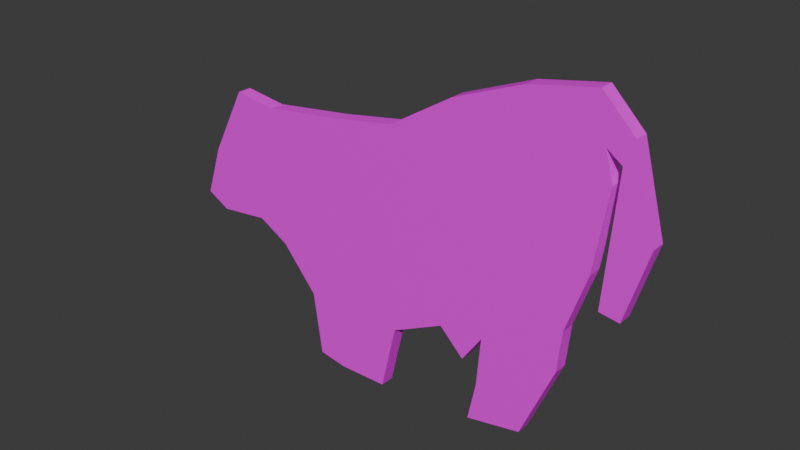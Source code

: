 # Source: poop_ko.blend  (saved by Blender 4.5.90; exported with 4.5.12 LTS)
import bpy
from mathutils import Matrix  # noqa: F401  (used for matrix-valued properties, if any)

bpy.ops.wm.read_factory_settings(use_empty=True)
scene = bpy.context.scene
scene.name = 'Scene'

# ---- images (referenced by path relative to the original .blend; pixels are not part of the script)
import os
ASSET_DIR = os.environ.get("B2B_ASSET_DIR", "")  # directory of the original .blend (textures are referenced by path, not embedded)
HERE = os.path.dirname(os.path.abspath(__file__))  # packed textures are extracted next to this script under _unpacked/

def load_image(name, relpath, width, height, colorspace="sRGB"):
    """Load a texture the original file referenced (path relative to the .blend, or extracted next to this script)."""
    p = next((c for c in (os.path.join(HERE, relpath), os.path.join(ASSET_DIR, relpath)) if relpath and os.path.exists(c)), "")
    if p:
        img = bpy.data.images.load(p, check_existing=True)
        img.name = name
    else:  # same state as the original file: an image datablock whose file is absent (Cycles renders it pink)
        img = bpy.data.images.new(name, width, height)
        img.source = "FILE"
        img.filepath = "//" + (relpath or name)
    img.colorspace_settings.name = colorspace
    return img
img_ko_png = load_image('ko.png', 'ko.png', 1024, 1024, 'sRGB')
img_pap_png = load_image('pap.png', 'pap.png', 1024, 1024, 'sRGB')

# ---- materials (node trees are filled in below, after node groups)
mat_material_001 = bpy.data.materials.new('Material.001')
mat_material_002 = bpy.data.materials.new('Material.002')

# ---- material node trees
mat_material_001.use_nodes = True; mat_material_001.node_tree.nodes.clear()
_N = mat_material_001.node_tree.nodes; _L = mat_material_001.node_tree.links
n0 = _N.new('ShaderNodeBsdfPrincipled'); n0.name = 'Principled BSDF'; n0.location = (-200, 100)
n1 = _N.new('ShaderNodeOutputMaterial'); n1.name = 'Material Output'; n1.location = (200, 100)
n2 = _N.new('ShaderNodeTexImage'); n2.name = 'Image Texture'; n2.location = (-490, 80)
n2.image = img_ko_png
_L.new(n0.outputs[0], n1.inputs[0])
_L.new(n2.outputs[0], n0.inputs[0])
n1.is_active_output = True
mat_material_002.use_nodes = True; mat_material_002.node_tree.nodes.clear()
_N = mat_material_002.node_tree.nodes; _L = mat_material_002.node_tree.links
n0 = _N.new('ShaderNodeBsdfPrincipled'); n0.name = 'Principled BSDF'; n0.location = (-200, 100)
n1 = _N.new('ShaderNodeOutputMaterial'); n1.name = 'Material Output'; n1.location = (200, 100)
n2 = _N.new('ShaderNodeTexImage'); n2.name = 'Image Texture'; n2.location = (-490, 80)
n2.image = img_pap_png
_L.new(n0.outputs[0], n1.inputs[0])
_L.new(n2.outputs[0], n0.inputs[0])
n1.is_active_output = True

# ---- world
world_world = bpy.data.worlds.new('World'); scene.world = world_world
world_world.use_nodes = True; world_world.node_tree.nodes.clear()
_N = world_world.node_tree.nodes; _L = world_world.node_tree.links
n0 = _N.new('ShaderNodeOutputWorld'); n0.name = 'World Output'; n0.location = (200, 100)
n1 = _N.new('ShaderNodeBackground'); n1.name = 'Background'; n1.location = (-200, 100)
n1.inputs[0].default_value = (0.05088, 0.05088, 0.05088, 1.0)
_L.new(n1.outputs[0], n0.inputs[0])
n0.is_active_output = True
world_world.color = (0.05088, 0.05088, 0.05088)
world_world.sun_shadow_jitter_overblur = 0.0

# ---- meshes
me_plane = bpy.data.meshes.new('Plane')
me_plane.from_pydata([(-8.461, -1.534, -0.84), (-10.33, -0.4798, -0.84), (-13.38, -0.8311, -0.84), (-13.38, -0.8311, 6.114e-08), (-10.33, -0.4798, 6.114e-08), (-8.461, -1.534, 6.114e-08), (-6.294, -4.11, 6.114e-08), (-5.767, -7.916, 6.114e-08), (-4.069, -8.209, 6.114e-08), (-1.083, -8.15, 6.114e-08), (-0.1464, -4.11, 6.114e-08), (3.015, -2.529, 6.114e-08), (4.479, -3.993, 6.114e-08), (5.65, -2.295, 6.114e-08), (5.416, -5.281, 6.114e-08), (4.948, -7.565, 6.114e-08), (8.227, -6.921, 6.114e-08), (10.16, -2.353, 6.114e-08), (10.39, 0.1058, 6.114e-08), (11.56, 3.619, 6.114e-08), (12.27, 8.362, 6.114e-08), (11.8, 10.06, 6.114e-08), (12.68, 9.416, 6.114e-08), (12.15, 1.921, 6.114e-08), (13.32, 1.745, 6.114e-08), (14.55, 5.961, 6.114e-08), (13.2, 10.82, 6.114e-08), (11.33, 12.69, 6.114e-08), (7.583, 11.99, 6.114e-08), (3.425, 10.35, 6.114e-08), (-0.3806, 8.01, 6.114e-08), (-4.128, 7.366, 6.114e-08), (-8.988, 6.722, 6.114e-08), (-11.56, 7.074, 6.114e-08), (-13.73, 2.975, 6.114e-08), (-14.78, -0.0699, 6.114e-08), (-6.294, -4.11, -0.84), (-5.767, -7.916, -0.84), (-4.069, -8.209, -0.84), (-1.083, -8.15, -0.84), (-0.1464, -4.11, -0.84), (3.015, -2.529, -0.84), (4.479, -3.993, -0.84), (5.65, -2.295, -0.84), (5.416, -5.281, -0.84), (4.948, -7.565, -0.84), (8.227, -6.921, -0.84), (10.16, -2.353, -0.84), (10.39, 0.1058, -0.84), (11.56, 3.619, -0.84), (12.27, 8.362, -0.84), (11.8, 10.06, -0.84), (12.68, 9.416, -0.84), (12.15, 1.921, -0.84), (13.32, 1.745, -0.84), (14.55, 5.961, -0.84), (13.2, 10.82, -0.84), (11.33, 12.69, -0.84), (7.583, 11.99, -0.84), (3.425, 10.35, -0.84), (-0.3806, 8.01, -0.84), (-4.128, 7.366, -0.84), (-8.988, 6.722, -0.84), (-11.56, 7.074, -0.84), (-13.73, 2.975, -0.84), (-14.78, -0.0699, -0.84)], [], [(35, 34, 33, 32, 31, 30, 29, 28, 27, 26, 25, 24, 23, 22, 21, 20, 19, 18, 17, 16, 15, 14, 13, 12, 11, 10, 9, 8, 7, 6, 5, 4, 3), (65, 2, 1, 0, 36, 37, 38, 39, 40, 41, 42, 43, 44, 45, 46, 47, 48, 49, 50, 51, 52, 53, 54, 55, 56, 57, 58, 59, 60, 61, 62, 63, 64), (8, 9, 39, 38), (35, 3, 2, 65), (22, 23, 53, 52), (9, 10, 40, 39), (23, 24, 54, 53), (10, 11, 41, 40), (24, 25, 55, 54), (11, 12, 42, 41), (25, 26, 56, 55), (12, 13, 43, 42), (26, 27, 57, 56), (13, 14, 44, 43), (27, 28, 58, 57), (14, 15, 45, 44), (28, 29, 59, 58), (15, 16, 46, 45), (29, 30, 60, 59), (16, 17, 47, 46), (3, 4, 1, 2), (30, 31, 61, 60), (17, 18, 48, 47), (4, 5, 0, 1), (31, 32, 62, 61), (18, 19, 49, 48), (5, 6, 36, 0), (32, 33, 63, 62), (19, 20, 50, 49), (6, 7, 37, 36), (33, 34, 64, 63), (20, 21, 51, 50), (7, 8, 38, 37), (34, 35, 65, 64), (21, 22, 52, 51)])
me_plane.polygons.foreach_set('material_index', [0, 1, 0, 0, 0, 0, 0, 0, 0, 0, 0, 0, 0, 0, 0, 0, 0, 0, 0, 0, 0, 0, 0, 0, 0, 0, 0, 0, 0, 0, 0, 0, 0, 0, 0])
_uv = me_plane.uv_layers.new(name='UVMap')
_uv.uv.foreach_set('vector', [0.2543, 0.3864, 0.2642, 0.4244, 0.2845, 0.4756, 0.3086, 0.4712, 0.3541, 0.4792, 0.3892, 0.4873, 0.4248, 0.5165, 0.4637, 0.537, 0.4988, 0.5457, 0.5164, 0.5223, 0.529, 0.4617, 0.5175, 0.4091, 0.5065, 0.4113, 0.5114, 0.5048, 0.5032, 0.5128, 0.5076, 0.4916, 0.501, 0.4324, 0.49, 0.3886, 0.4879, 0.3579, 0.4698, 0.3009, 0.4391, 0.2929, 0.4435, 0.3214, 0.4456, 0.3586, 0.4347, 0.3374, 0.421, 0.3557, 0.3914, 0.336, 0.3826, 0.2855, 0.3547, 0.2848, 0.3388, 0.2885, 0.3338, 0.336, 0.3135, 0.3681, 0.296, 0.3813, 0.2675, 0.3769, -2.042, -0.09633, -1.809, -0.2647, -1.303, -0.187, -0.9926, -0.4201, -0.6332, -0.99, -0.5457, -1.832, -0.264, -1.897, 0.2314, -1.884, 0.3868, -0.99, 0.9114, -0.6403, 1.154, -0.9641, 1.348, -0.5885, 1.31, -1.249, 1.232, -1.754, 1.776, -1.612, 2.096, -0.6015, 2.135, -0.05747, 2.33, 0.7196, 2.446, 1.769, 2.368, 2.144, 2.514, 2.002, 2.427, 0.344, 2.621, 0.3052, 2.825, 1.238, 2.602, 2.313, 2.291, 2.727, 1.669, 2.572, 0.9794, 2.209, 0.3479, 1.691, -0.2738, 1.549, -1.08, 1.406, -1.507, 1.484, -1.867, 0.5772, 0.3547, 0.2848, 0.3826, 0.2855, 0.3826, 0.2855, 0.3547, 0.2848, 0.2543, 0.3864, 0.2675, 0.3769, 0.2675, 0.3769, 0.2543, 0.3864, 0.5114, 0.5048, 0.5065, 0.4113, 0.5065, 0.4113, 0.5114, 0.5048, 0.3826, 0.2855, 0.3914, 0.336, 0.3914, 0.336, 0.3826, 0.2855, 0.5065, 0.4113, 0.5175, 0.4091, 0.5175, 0.4091, 0.5065, 0.4113, 0.3914, 0.336, 0.421, 0.3557, 0.421, 0.3557, 0.3914, 0.336, 0.5175, 0.4091, 0.529, 0.4617, 0.529, 0.4617, 0.5175, 0.4091, 0.421, 0.3557, 0.4347, 0.3374, 0.4347, 0.3374, 0.421, 0.3557, 0.529, 0.4617, 0.5164, 0.5223, 0.5164, 0.5223, 0.529, 0.4617, 0.4347, 0.3374, 0.4456, 0.3586, 0.4456, 0.3586, 0.4347, 0.3374, 0.5164, 0.5223, 0.4988, 0.5457, 0.4988, 0.5457, 0.5164, 0.5223, 0.4456, 0.3586, 0.4435, 0.3214, 0.4435, 0.3214, 0.4456, 0.3586, 0.4988, 0.5457, 0.4637, 0.537, 0.4637, 0.537, 0.4988, 0.5457, 0.4435, 0.3214, 0.4391, 0.2929, 0.4391, 0.2929, 0.4435, 0.3214, 0.4637, 0.537, 0.4248, 0.5165, 0.4248, 0.5165, 0.4637, 0.537, 0.4391, 0.2929, 0.4698, 0.3009, 0.4698, 0.3009, 0.4391, 0.2929, 0.4248, 0.5165, 0.3892, 0.4873, 0.3892, 0.4873, 0.4248, 0.5165, 0.4698, 0.3009, 0.4879, 0.3579, 0.4879, 0.3579, 0.4698, 0.3009, 0.2675, 0.3769, 0.296, 0.3813, 0.296, 0.3813, 0.2675, 0.3769, 0.3892, 0.4873, 0.3541, 0.4792, 0.3541, 0.4792, 0.3892, 0.4873, 0.4879, 0.3579, 0.49, 0.3886, 0.49, 0.3886, 0.4879, 0.3579, 0.296, 0.3813, 0.3135, 0.3681, 0.3135, 0.3681, 0.296, 0.3813, 0.3541, 0.4792, 0.3086, 0.4712, 0.3086, 0.4712, 0.3541, 0.4792, 0.49, 0.3886, 0.501, 0.4324, 0.501, 0.4324, 0.49, 0.3886, 0.3135, 0.3681, 0.3338, 0.336, 0.3338, 0.336, 0.3135, 0.3681, 0.3086, 0.4712, 0.2845, 0.4756, 0.2845, 0.4756, 0.3086, 0.4712, 0.501, 0.4324, 0.5076, 0.4916, 0.5076, 0.4916, 0.501, 0.4324, 0.3338, 0.336, 0.3388, 0.2885, 0.3388, 0.2885, 0.3338, 0.336, 0.2845, 0.4756, 0.2642, 0.4244, 0.2642, 0.4244, 0.2845, 0.4756, 0.5076, 0.4916, 0.5032, 0.5128, 0.5032, 0.5128, 0.5076, 0.4916, 0.3388, 0.2885, 0.3547, 0.2848, 0.3547, 0.2848, 0.3388, 0.2885, 0.2642, 0.4244, 0.2543, 0.3864, 0.2543, 0.3864, 0.2642, 0.4244, 0.5032, 0.5128, 0.5114, 0.5048, 0.5114, 0.5048, 0.5032, 0.5128])
me_plane.materials.append(mat_material_001)
me_plane.materials.append(mat_material_002)
me_plane.update()

# ---- objects
ob_plane = bpy.data.objects.new('Plane', me_plane)

# ---- transforms, parenting, visibility, modifiers, constraints
ob_plane.location = (-1.693, -0.627, 8.204)
ob_plane.rotation_euler = (1.571, -0.0, 0.0)

# ---- collection membership
scene.collection.objects.link(ob_plane)

# ---- scene / render settings (as saved in the file)
scene.frame_start = 1; scene.frame_end = 250; scene.frame_set(1)
scene.render.engine = 'BLENDER_EEVEE_NEXT'
bpy.context.view_layer.update()

# ---- added for rendering (the .blend has no active camera and no usable light): camera, sun
cam_auto = bpy.data.cameras.new('AutoCamera')
cam_auto.lens = 50.0
cam_auto.sensor_width = 36.0
cam_auto.clip_end = 1000.0
ob_auto_camera = bpy.data.objects.new('AutoCamera', cam_auto)
scene.collection.objects.link(ob_auto_camera)
ob_auto_camera.location = (31.5266, -40.2108, 37.1163)
ob_auto_camera.rotation_euler = (1.09748, -7.21219e-08, 0.694738)
scene.camera = ob_auto_camera
light_auto_sun = bpy.data.lights.new('AutoSun', 'SUN')
light_auto_sun.energy = 3.0
light_auto_sun.angle = 0.0523599
ob_auto_sun = bpy.data.objects.new('AutoSun', light_auto_sun)
scene.collection.objects.link(ob_auto_sun)
ob_auto_sun.rotation_euler = (0.872665, 0.174533, 0.523599)
bpy.context.view_layer.update()
